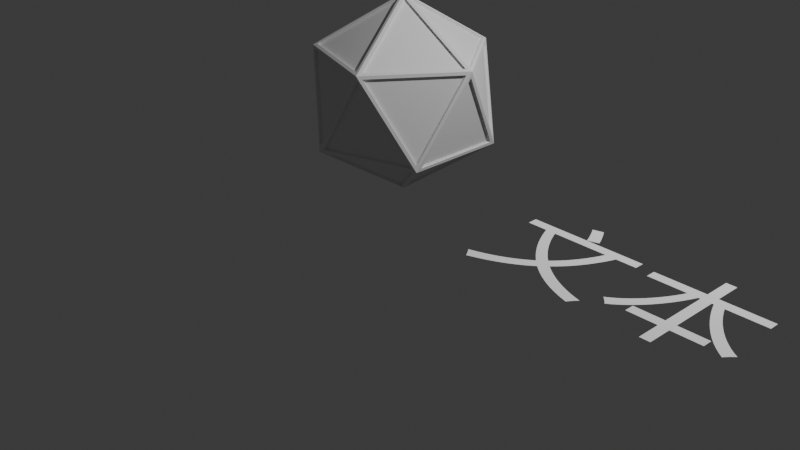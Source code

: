 # Source: 20dice.blend  (saved by Blender 4.4.30; exported with 4.5.12 LTS)
import bpy
from mathutils import Matrix  # noqa: F401  (used for matrix-valued properties, if any)

bpy.ops.wm.read_factory_settings(use_empty=True)
scene = bpy.context.scene
scene.name = 'Scene'

# ---- collections
col_collection = bpy.data.collections.new('Collection'); scene.collection.children.link(col_collection)

# ---- world
world_world = bpy.data.worlds.new('World'); scene.world = world_world
world_world.use_nodes = True; world_world.node_tree.nodes.clear()
_N = world_world.node_tree.nodes; _L = world_world.node_tree.links
n0 = _N.new('ShaderNodeOutputWorld'); n0.name = 'World Output'; n0.location = (300, 300)
n1 = _N.new('ShaderNodeBackground'); n1.name = 'Background'; n1.location = (10, 300)
n1.inputs[0].default_value = (0.05088, 0.05088, 0.05088, 1.0)
_L.new(n1.outputs[0], n0.inputs[0])
n0.is_active_output = True
world_world.color = (0.05088, 0.05088, 0.05088)
world_world.sun_shadow_jitter_overblur = 0.0

# ---- cameras
cam_camera = bpy.data.cameras.new('Camera')
cam_camera.clip_end = 100.0
cam_camera.ortho_scale = 7.314

# ---- lights
light_light = bpy.data.lights.new('Light', 'POINT')
light_light.energy = 1000.0
light_light.shadow_soft_size = 0.1

# ---- meshes
me_001 = bpy.data.meshes.new('棱角球.001')
me_001.from_pydata([(0.0, 0.0, -1.0), (0.7236, -0.5257, -0.4472), (-0.2764, -0.8506, -0.4472), (-0.8944, 0.0, -0.4472), (-0.2764, 0.8506, -0.4472), (0.7236, 0.5257, -0.4472), (0.2764, -0.8506, 0.4472), (-0.7236, -0.5257, 0.4472), (-0.7236, 0.5257, 0.4472), (0.2764, 0.8506, 0.4472), (0.8944, 0.0, 0.4472), (0.0, 0.0, 1.0), (0.01572, -0.04837, -0.9611), (0.663, -0.5187, -0.4666), (-0.2315, -0.8093, -0.4666), (0.6982, -0.4703, -0.4666), (0.05086, 0.0, -0.9611), (0.6982, 0.4703, -0.4666), (-0.04114, -0.02989, -0.9611), (-0.2884, -0.7909, -0.4666), (-0.8413, -0.02989, -0.4666), (-0.04114, 0.02989, -0.9611), (-0.8413, 0.02989, -0.4666), (-0.2884, 0.7909, -0.4666), (0.01572, 0.04837, -0.9611), (-0.2315, 0.8093, -0.4666), (0.663, 0.5187, -0.4666), (0.7296, -0.4703, -0.4158), (0.7296, 0.4703, -0.4158), (0.8824, 0.0, 0.3844), (-0.2218, -0.8392, -0.4158), (0.6727, -0.5486, -0.4158), (0.2727, -0.8392, 0.3844), (-0.8667, -0.04837, -0.4158), (-0.3138, -0.8093, -0.4158), (-0.7139, -0.5187, 0.3844), (-0.3138, 0.8093, -0.4158), (-0.8667, 0.04837, -0.4158), (-0.7139, 0.5187, 0.3844), (0.6727, 0.5486, -0.4158), (-0.2218, 0.8392, -0.4158), (0.2727, 0.8392, 0.3844), (0.7139, -0.5187, -0.3844), (0.8667, -0.04837, 0.4158), (0.3138, -0.8093, 0.4158), (-0.2727, -0.8392, -0.3844), (0.2218, -0.8392, 0.4158), (-0.6727, -0.5486, 0.4158), (-0.8824, 0.0, -0.3844), (-0.7296, -0.4703, 0.4158), (-0.7296, 0.4703, 0.4158), (-0.2727, 0.8392, -0.3844), (-0.6727, 0.5486, 0.4158), (0.2218, 0.8392, 0.4158), (0.7139, 0.5187, -0.3844), (0.3138, 0.8093, 0.4158), (0.8667, 0.04837, 0.4158), (0.2884, -0.7909, 0.4666), (0.8413, -0.02989, 0.4666), (0.04114, -0.02989, 0.9611), (-0.663, -0.5187, 0.4666), (0.2315, -0.8093, 0.4666), (-0.01572, -0.04837, 0.9611), (-0.6982, 0.4703, 0.4666), (-0.6982, -0.4703, 0.4666), (-0.05086, 0.0, 0.9611), (0.2315, 0.8093, 0.4666), (-0.663, 0.5187, 0.4666), (-0.01572, 0.04837, 0.9611), (0.8413, 0.02989, 0.4666), (0.2884, 0.7909, 0.4666), (0.04114, 0.02989, 0.9611), (0.0129, -0.03971, -0.9492), (0.6602, -0.51, -0.4547), (-0.2343, -0.8007, -0.4547), (0.6891, -0.4703, -0.4547), (0.04175, 0.0, -0.9492), (0.6891, 0.4703, -0.4547), (-0.03378, -0.02454, -0.9492), (-0.281, -0.7855, -0.4547), (-0.8339, -0.02454, -0.4547), (-0.03378, 0.02454, -0.9492), (-0.8339, 0.02454, -0.4547), (-0.281, 0.7855, -0.4547), (0.0129, 0.03971, -0.9492), (-0.2343, 0.8007, -0.4547), (0.6602, 0.51, -0.4547), (0.7149, -0.4703, -0.413), (0.7149, 0.4703, -0.413), (0.8677, 0.0, 0.3872), (-0.2264, -0.8252, -0.413), (0.6682, -0.5345, -0.413), (0.2681, -0.8252, 0.3872), (-0.8548, -0.03971, -0.413), (-0.3019, -0.8007, -0.413), (-0.702, -0.51, 0.3872), (-0.3019, 0.8007, -0.413), (-0.8548, 0.03971, -0.413), (-0.702, 0.51, 0.3872), (0.6682, 0.5345, -0.413), (-0.2264, 0.8252, -0.413), (0.2681, 0.8252, 0.3872), (0.702, -0.51, -0.3872), (0.8548, -0.03971, 0.413), (0.3019, -0.8007, 0.413), (-0.2681, -0.8252, -0.3872), (0.2264, -0.8252, 0.413), (-0.6682, -0.5345, 0.413), (-0.8677, 0.0, -0.3872), (-0.7149, -0.4703, 0.413), (-0.7149, 0.4703, 0.413), (-0.2681, 0.8252, -0.3872), (-0.6682, 0.5345, 0.413), (0.2264, 0.8252, 0.413), (0.702, 0.51, -0.3872), (0.3019, 0.8007, 0.413), (0.8548, 0.03971, 0.413), (0.281, -0.7855, 0.4547), (0.8339, -0.02454, 0.4547), (0.03378, -0.02454, 0.9492), (-0.6602, -0.51, 0.4547), (0.2343, -0.8007, 0.4547), (-0.0129, -0.03971, 0.9492), (-0.6891, 0.4703, 0.4547), (-0.6891, -0.4703, 0.4547), (-0.04175, 0.0, 0.9492), (0.2343, 0.8007, 0.4547), (-0.6602, 0.51, 0.4547), (-0.0129, 0.03971, 0.9492), (0.8339, 0.02454, 0.4547), (0.281, 0.7855, 0.4547), (0.03378, 0.02454, 0.9492), (0.01683, -0.0518, -0.9395), (0.6451, -0.5082, -0.4596), (-0.2231, -0.7903, -0.4596), (0.6827, -0.4564, -0.4596), (0.05447, 0.0, -0.9395), (0.6827, 0.4564, -0.4596), (-0.04406, -0.03201, -0.9395), (-0.284, -0.7706, -0.4596), (-0.8206, -0.03201, -0.4596), (-0.04406, 0.03201, -0.9395), (-0.8206, 0.03201, -0.4596), (-0.284, 0.7706, -0.4596), (0.01683, 0.0518, -0.9395), (-0.2231, 0.7903, -0.4596), (0.6451, 0.5082, -0.4596), (0.7164, -0.4564, -0.4051), (0.7164, 0.4564, -0.4051), (0.8647, 0.0, 0.3714), (-0.2127, -0.8224, -0.4051), (0.6555, -0.5403, -0.4051), (0.2672, -0.8224, 0.3714), (-0.8479, -0.0518, -0.4051), (-0.3113, -0.7903, -0.4051), (-0.6995, -0.5082, 0.3714), (-0.3113, 0.7903, -0.4051), (-0.8479, 0.0518, -0.4051), (-0.6995, 0.5082, 0.3714), (0.6555, 0.5403, -0.4051), (-0.2127, 0.8224, -0.4051), (0.2672, 0.8224, 0.3714), (0.6995, -0.5082, -0.3714), (0.8479, -0.0518, 0.4051), (0.3113, -0.7903, 0.4051), (-0.2672, -0.8224, -0.3714), (0.2127, -0.8224, 0.4051), (-0.6555, -0.5403, 0.4051), (-0.8647, 0.0, -0.3714), (-0.7164, -0.4564, 0.4051), (-0.7164, 0.4564, 0.4051), (-0.2672, 0.8224, -0.3714), (-0.6555, 0.5403, 0.4051), (0.2127, 0.8224, 0.4051), (0.6995, 0.5082, -0.3714), (0.3113, 0.7903, 0.4051), (0.8479, 0.0518, 0.4051), (0.284, -0.7706, 0.4596), (0.8206, -0.03201, 0.4596), (0.04406, -0.03201, 0.9395), (-0.6451, -0.5082, 0.4596), (0.2231, -0.7903, 0.4596), (-0.01683, -0.0518, 0.9395), (-0.6827, 0.4564, 0.4596), (-0.6827, -0.4564, 0.4596), (-0.05447, 0.0, 0.9395), (0.2231, 0.7903, 0.4596), (-0.6451, 0.5082, 0.4596), (-0.01683, 0.0518, 0.9395), (0.8206, 0.03201, 0.4596), (0.284, 0.7706, 0.4596), (0.04406, 0.03201, 0.9395), (0.01533, -0.04718, -0.9332), (0.6436, -0.5036, -0.4532), (-0.2246, -0.7857, -0.4532), (0.6779, -0.4564, -0.4532), (0.04961, 0.0, -0.9332), (0.6779, 0.4564, -0.4532), (-0.04014, -0.02916, -0.9332), (-0.2801, -0.7677, -0.4532), (-0.8167, -0.02916, -0.4532), (-0.04014, 0.02916, -0.9332), (-0.8167, 0.02916, -0.4532), (-0.2801, 0.7677, -0.4532), (0.01533, 0.04718, -0.9332), (-0.2246, 0.7857, -0.4532), (0.6436, 0.5036, -0.4532), (0.7085, -0.4564, -0.4036), (0.7085, 0.4564, -0.4036), (0.8568, 0.0, 0.3729), (-0.2152, -0.8149, -0.4036), (0.653, -0.5328, -0.4036), (0.2648, -0.8149, 0.3729), (-0.8415, -0.04718, -0.4036), (-0.3049, -0.7857, -0.4036), (-0.6932, -0.5036, 0.3729), (-0.3049, 0.7857, -0.4036), (-0.8415, 0.04718, -0.4036), (-0.6932, 0.5036, 0.3729), (0.653, 0.5328, -0.4036), (-0.2152, 0.8149, -0.4036), (0.2648, 0.8149, 0.3729), (0.6932, -0.5036, -0.3729), (0.8415, -0.04718, 0.4036), (0.3049, -0.7857, 0.4036), (-0.2648, -0.8149, -0.3729), (0.2152, -0.8149, 0.4036), (-0.653, -0.5328, 0.4036), (-0.8568, 0.0, -0.3729), (-0.7085, -0.4564, 0.4036), (-0.7085, 0.4564, 0.4036), (-0.2648, 0.8149, -0.3729), (-0.653, 0.5328, 0.4036), (0.2152, 0.8149, 0.4036), (0.6932, 0.5036, -0.3729), (0.3049, 0.7857, 0.4036), (0.8415, 0.04718, 0.4036), (0.2801, -0.7677, 0.4532), (0.8167, -0.02916, 0.4532), (0.04014, -0.02916, 0.9332), (-0.6436, -0.5036, 0.4532), (0.2246, -0.7857, 0.4532), (-0.01533, -0.04718, 0.9332), (-0.6779, 0.4564, 0.4532), (-0.6779, -0.4564, 0.4532), (-0.04961, 0.0, 0.9332), (0.2246, 0.7857, 0.4532), (-0.6436, 0.5036, 0.4532), (-0.01533, 0.04718, 0.9332), (0.8167, 0.02916, 0.4532), (0.2801, 0.7677, 0.4532), (0.04014, 0.02916, 0.9332)], [], [(0, 1, 13, 12), (1, 2, 14, 13), (2, 0, 12, 14), (1, 0, 16, 15), (0, 5, 17, 16), (5, 1, 15, 17), (0, 2, 19, 18), (2, 3, 20, 19), (3, 0, 18, 20), (0, 3, 22, 21), (3, 4, 23, 22), (4, 0, 21, 23), (0, 4, 25, 24), (4, 5, 26, 25), (5, 0, 24, 26), (1, 5, 28, 27), (5, 10, 29, 28), (10, 1, 27, 29), (2, 1, 31, 30), (1, 6, 32, 31), (6, 2, 30, 32), (3, 2, 34, 33), (2, 7, 35, 34), (7, 3, 33, 35), (4, 3, 37, 36), (3, 8, 38, 37), (8, 4, 36, 38), (5, 4, 40, 39), (4, 9, 41, 40), (9, 5, 39, 41), (1, 10, 43, 42), (10, 6, 44, 43), (6, 1, 42, 44), (2, 6, 46, 45), (6, 7, 47, 46), (7, 2, 45, 47), (3, 7, 49, 48), (7, 8, 50, 49), (8, 3, 48, 50), (4, 8, 52, 51), (8, 9, 53, 52), (9, 4, 51, 53), (5, 9, 55, 54), (9, 10, 56, 55), (10, 5, 54, 56), (6, 10, 58, 57), (10, 11, 59, 58), (11, 6, 57, 59), (7, 6, 61, 60), (6, 11, 62, 61), (11, 7, 60, 62), (8, 7, 64, 63), (7, 11, 65, 64), (11, 8, 63, 65), (9, 8, 67, 66), (8, 11, 68, 67), (11, 9, 66, 68), (10, 9, 70, 69), (9, 11, 71, 70), (11, 10, 69, 71), (13, 73, 72, 12), (14, 74, 73, 13), (12, 72, 74, 14), (16, 76, 75, 15), (17, 77, 76, 16), (15, 75, 77, 17), (19, 79, 78, 18), (20, 80, 79, 19), (18, 78, 80, 20), (22, 82, 81, 21), (23, 83, 82, 22), (21, 81, 83, 23), (25, 85, 84, 24), (26, 86, 85, 25), (24, 84, 86, 26), (28, 88, 87, 27), (29, 89, 88, 28), (27, 87, 89, 29), (31, 91, 90, 30), (32, 92, 91, 31), (30, 90, 92, 32), (34, 94, 93, 33), (35, 95, 94, 34), (33, 93, 95, 35), (37, 97, 96, 36), (38, 98, 97, 37), (36, 96, 98, 38), (40, 100, 99, 39), (41, 101, 100, 40), (39, 99, 101, 41), (43, 103, 102, 42), (44, 104, 103, 43), (42, 102, 104, 44), (46, 106, 105, 45), (47, 107, 106, 46), (45, 105, 107, 47), (49, 109, 108, 48), (50, 110, 109, 49), (48, 108, 110, 50), (52, 112, 111, 51), (53, 113, 112, 52), (51, 111, 113, 53), (55, 115, 114, 54), (56, 116, 115, 55), (54, 114, 116, 56), (58, 118, 117, 57), (59, 119, 118, 58), (57, 117, 119, 59), (61, 121, 120, 60), (62, 122, 121, 61), (60, 120, 122, 62), (64, 124, 123, 63), (65, 125, 124, 64), (63, 123, 125, 65), (67, 127, 126, 66), (68, 128, 127, 67), (66, 126, 128, 68), (70, 130, 129, 69), (71, 131, 130, 70), (69, 129, 131, 71), (72, 73, 133, 132), (73, 74, 134, 133), (74, 72, 132, 134), (75, 76, 136, 135), (76, 77, 137, 136), (77, 75, 135, 137), (78, 79, 139, 138), (79, 80, 140, 139), (80, 78, 138, 140), (81, 82, 142, 141), (82, 83, 143, 142), (83, 81, 141, 143), (84, 85, 145, 144), (85, 86, 146, 145), (86, 84, 144, 146), (87, 88, 148, 147), (88, 89, 149, 148), (89, 87, 147, 149), (90, 91, 151, 150), (91, 92, 152, 151), (92, 90, 150, 152), (93, 94, 154, 153), (94, 95, 155, 154), (95, 93, 153, 155), (96, 97, 157, 156), (97, 98, 158, 157), (98, 96, 156, 158), (99, 100, 160, 159), (100, 101, 161, 160), (101, 99, 159, 161), (102, 103, 163, 162), (103, 104, 164, 163), (104, 102, 162, 164), (105, 106, 166, 165), (106, 107, 167, 166), (107, 105, 165, 167), (108, 109, 169, 168), (109, 110, 170, 169), (110, 108, 168, 170), (111, 112, 172, 171), (112, 113, 173, 172), (113, 111, 171, 173), (114, 115, 175, 174), (115, 116, 176, 175), (116, 114, 174, 176), (117, 118, 178, 177), (118, 119, 179, 178), (119, 117, 177, 179), (120, 121, 181, 180), (121, 122, 182, 181), (122, 120, 180, 182), (123, 124, 184, 183), (124, 125, 185, 184), (125, 123, 183, 185), (126, 127, 187, 186), (127, 128, 188, 187), (128, 126, 186, 188), (129, 130, 190, 189), (130, 131, 191, 190), (131, 129, 189, 191), (192, 193, 194), (133, 193, 192, 132), (134, 194, 193, 133), (132, 192, 194, 134), (195, 196, 197), (136, 196, 195, 135), (137, 197, 196, 136), (135, 195, 197, 137), (198, 199, 200), (139, 199, 198, 138), (140, 200, 199, 139), (138, 198, 200, 140), (201, 202, 203), (142, 202, 201, 141), (143, 203, 202, 142), (141, 201, 203, 143), (204, 205, 206), (145, 205, 204, 144), (146, 206, 205, 145), (144, 204, 206, 146), (207, 208, 209), (148, 208, 207, 147), (149, 209, 208, 148), (147, 207, 209, 149), (210, 211, 212), (151, 211, 210, 150), (152, 212, 211, 151), (150, 210, 212, 152), (213, 214, 215), (154, 214, 213, 153), (155, 215, 214, 154), (153, 213, 215, 155), (216, 217, 218), (157, 217, 216, 156), (158, 218, 217, 157), (156, 216, 218, 158), (219, 220, 221), (160, 220, 219, 159), (161, 221, 220, 160), (159, 219, 221, 161), (222, 223, 224), (163, 223, 222, 162), (164, 224, 223, 163), (162, 222, 224, 164), (225, 226, 227), (166, 226, 225, 165), (167, 227, 226, 166), (165, 225, 227, 167), (228, 229, 230), (169, 229, 228, 168), (170, 230, 229, 169), (168, 228, 230, 170), (231, 232, 233), (172, 232, 231, 171), (173, 233, 232, 172), (171, 231, 233, 173), (234, 235, 236), (175, 235, 234, 174), (176, 236, 235, 175), (174, 234, 236, 176), (237, 238, 239), (178, 238, 237, 177), (179, 239, 238, 178), (177, 237, 239, 179), (240, 241, 242), (181, 241, 240, 180), (182, 242, 241, 181), (180, 240, 242, 182), (243, 244, 245), (184, 244, 243, 183), (185, 245, 244, 184), (183, 243, 245, 185), (246, 247, 248), (187, 247, 246, 186), (188, 248, 247, 187), (186, 246, 248, 188), (249, 250, 251), (190, 250, 249, 189), (191, 251, 250, 190), (189, 249, 251, 191)])
_uv = me_001.uv_layers.new(name='UV贴图')
_uv.uv.foreach_set('vector', [0.1818, 0.0, 0.2727, 0.1575, 0.2631, 0.1519, 0.1818, 0.01107, 0.2727, 0.1575, 0.09091, 0.1575, 0.1005, 0.1519, 0.2631, 0.1519, 0.09091, 0.1575, 0.1818, 0.0, 0.1818, 0.01107, 0.1005, 0.1519, 0.2727, 0.1575, 0.3636, 0.0, 0.3636, 0.01107, 0.2823, 0.1519, 0.3636, 0.0, 0.4545, 0.1575, 0.445, 0.1519, 0.3636, 0.01107, 0.4545, 0.1575, 0.2727, 0.1575, 0.2823, 0.1519, 0.445, 0.1519, 0.9091, 0.0, 1.0, 0.1575, 0.9904, 0.1519, 0.9091, 0.01107, 1.0, 0.1575, 0.8182, 0.1575, 0.8278, 0.1519, 0.9904, 0.1519, 0.8182, 0.1575, 0.9091, 0.0, 0.9091, 0.01107, 0.8278, 0.1519, 0.7273, 0.0, 0.8182, 0.1575, 0.8086, 0.1519, 0.7273, 0.01107, 0.8182, 0.1575, 0.6364, 0.1575, 0.6459, 0.1519, 0.8086, 0.1519, 0.6364, 0.1575, 0.7273, 0.0, 0.7273, 0.01107, 0.6459, 0.1519, 0.5455, 0.0, 0.6364, 0.1575, 0.6268, 0.1519, 0.5455, 0.01107, 0.6364, 0.1575, 0.4545, 0.1575, 0.4641, 0.1519, 0.6268, 0.1519, 0.4545, 0.1575, 0.5455, 0.0, 0.5455, 0.01107, 0.4641, 0.1519, 0.2727, 0.1575, 0.4545, 0.1575, 0.445, 0.163, 0.2823, 0.163, 0.4545, 0.1575, 0.3636, 0.3149, 0.3636, 0.3039, 0.445, 0.163, 0.3636, 0.3149, 0.2727, 0.1575, 0.2823, 0.163, 0.3636, 0.3039, 0.09091, 0.1575, 0.2727, 0.1575, 0.2631, 0.163, 0.1005, 0.163, 0.2727, 0.1575, 0.1818, 0.3149, 0.1818, 0.3039, 0.2631, 0.163, 0.1818, 0.3149, 0.09091, 0.1575, 0.1005, 0.163, 0.1818, 0.3039, 0.8182, 0.1575, 1.0, 0.1575, 0.9904, 0.163, 0.8278, 0.163, 1.0, 0.1575, 0.9091, 0.3149, 0.9091, 0.3039, 0.9904, 0.163, 0.9091, 0.3149, 0.8182, 0.1575, 0.8278, 0.163, 0.9091, 0.3039, 0.6364, 0.1575, 0.8182, 0.1575, 0.8086, 0.163, 0.6459, 0.163, 0.8182, 0.1575, 0.7273, 0.3149, 0.7273, 0.3039, 0.8086, 0.163, 0.7273, 0.3149, 0.6364, 0.1575, 0.6459, 0.163, 0.7273, 0.3039, 0.4545, 0.1575, 0.6364, 0.1575, 0.6268, 0.163, 0.4641, 0.163, 0.6364, 0.1575, 0.5455, 0.3149, 0.5455, 0.3039, 0.6268, 0.163, 0.5455, 0.3149, 0.4545, 0.1575, 0.4641, 0.163, 0.5455, 0.3039, 0.2727, 0.1575, 0.3636, 0.3149, 0.3541, 0.3094, 0.2727, 0.1685, 0.3636, 0.3149, 0.1818, 0.3149, 0.1914, 0.3094, 0.3541, 0.3094, 0.1818, 0.3149, 0.2727, 0.1575, 0.2727, 0.1685, 0.1914, 0.3094, 0.09091, 0.1575, 0.1818, 0.3149, 0.1722, 0.3094, 0.09091, 0.1685, 0.1818, 0.3149, 0.0, 0.3149, 0.009584, 0.3094, 0.1722, 0.3094, 0.0, 0.3149, 0.09091, 0.1575, 0.09091, 0.1685, 0.009584, 0.3094, 0.8182, 0.1575, 0.9091, 0.3149, 0.8995, 0.3094, 0.8182, 0.1685, 0.9091, 0.3149, 0.7273, 0.3149, 0.7369, 0.3094, 0.8995, 0.3094, 0.7273, 0.3149, 0.8182, 0.1575, 0.8182, 0.1685, 0.7369, 0.3094, 0.6364, 0.1575, 0.7273, 0.3149, 0.7177, 0.3094, 0.6364, 0.1685, 0.7273, 0.3149, 0.5455, 0.3149, 0.555, 0.3094, 0.7177, 0.3094, 0.5455, 0.3149, 0.6364, 0.1575, 0.6364, 0.1685, 0.555, 0.3094, 0.4545, 0.1575, 0.5455, 0.3149, 0.5359, 0.3094, 0.4545, 0.1685, 0.5455, 0.3149, 0.3636, 0.3149, 0.3732, 0.3094, 0.5359, 0.3094, 0.3636, 0.3149, 0.4545, 0.1575, 0.4545, 0.1685, 0.3732, 0.3094, 0.1818, 0.3149, 0.3636, 0.3149, 0.3541, 0.3205, 0.1914, 0.3205, 0.3636, 0.3149, 0.2727, 0.4724, 0.2727, 0.4613, 0.3541, 0.3205, 0.2727, 0.4724, 0.1818, 0.3149, 0.1914, 0.3205, 0.2727, 0.4613, 0.0, 0.3149, 0.1818, 0.3149, 0.1722, 0.3205, 0.009584, 0.3205, 0.1818, 0.3149, 0.09091, 0.4724, 0.09091, 0.4613, 0.1722, 0.3205, 0.09091, 0.4724, 0.0, 0.3149, 0.009584, 0.3205, 0.09091, 0.4613, 0.7273, 0.3149, 0.9091, 0.3149, 0.8995, 0.3205, 0.7369, 0.3205, 0.9091, 0.3149, 0.8182, 0.4724, 0.8182, 0.4613, 0.8995, 0.3205, 0.8182, 0.4724, 0.7273, 0.3149, 0.7369, 0.3205, 0.8182, 0.4613, 0.5455, 0.3149, 0.7273, 0.3149, 0.7177, 0.3205, 0.555, 0.3205, 0.7273, 0.3149, 0.6364, 0.4724, 0.6364, 0.4613, 0.7177, 0.3205, 0.6364, 0.4724, 0.5455, 0.3149, 0.555, 0.3205, 0.6364, 0.4613, 0.3636, 0.3149, 0.5455, 0.3149, 0.5359, 0.3205, 0.3732, 0.3205, 0.5455, 0.3149, 0.4545, 0.4724, 0.4545, 0.4613, 0.5359, 0.3205, 0.4545, 0.4724, 0.3636, 0.3149, 0.3732, 0.3205, 0.4545, 0.4613, 0.2631, 0.1519, 0.2631, 0.1519, 0.1818, 0.01107, 0.1818, 0.01107, 0.1005, 0.1519, 0.1005, 0.1519, 0.2631, 0.1519, 0.2631, 0.1519, 0.1818, 0.01107, 0.1818, 0.01107, 0.1005, 0.1519, 0.1005, 0.1519, 0.3636, 0.01107, 0.3636, 0.01107, 0.2823, 0.1519, 0.2823, 0.1519, 0.445, 0.1519, 0.445, 0.1519, 0.3636, 0.01107, 0.3636, 0.01107, 0.2823, 0.1519, 0.2823, 0.1519, 0.445, 0.1519, 0.445, 0.1519, 0.9904, 0.1519, 0.9904, 0.1519, 0.9091, 0.01107, 0.9091, 0.01107, 0.8278, 0.1519, 0.8278, 0.1519, 0.9904, 0.1519, 0.9904, 0.1519, 0.9091, 0.01107, 0.9091, 0.01107, 0.8278, 0.1519, 0.8278, 0.1519, 0.8086, 0.1519, 0.8086, 0.1519, 0.7273, 0.01107, 0.7273, 0.01107, 0.6459, 0.1519, 0.6459, 0.1519, 0.8086, 0.1519, 0.8086, 0.1519, 0.7273, 0.01107, 0.7273, 0.01107, 0.6459, 0.1519, 0.6459, 0.1519, 0.6268, 0.1519, 0.6268, 0.1519, 0.5455, 0.01107, 0.5455, 0.01107, 0.4641, 0.1519, 0.4641, 0.1519, 0.6268, 0.1519, 0.6268, 0.1519, 0.5455, 0.01107, 0.5455, 0.01107, 0.4641, 0.1519, 0.4641, 0.1519, 0.445, 0.163, 0.445, 0.163, 0.2823, 0.163, 0.2823, 0.163, 0.3636, 0.3039, 0.3636, 0.3039, 0.445, 0.163, 0.445, 0.163, 0.2823, 0.163, 0.2823, 0.163, 0.3636, 0.3039, 0.3636, 0.3039, 0.2631, 0.163, 0.2631, 0.163, 0.1005, 0.163, 0.1005, 0.163, 0.1818, 0.3039, 0.1818, 0.3039, 0.2631, 0.163, 0.2631, 0.163, 0.1005, 0.163, 0.1005, 0.163, 0.1818, 0.3039, 0.1818, 0.3039, 0.9904, 0.163, 0.9904, 0.163, 0.8278, 0.163, 0.8278, 0.163, 0.9091, 0.3039, 0.9091, 0.3039, 0.9904, 0.163, 0.9904, 0.163, 0.8278, 0.163, 0.8278, 0.163, 0.9091, 0.3039, 0.9091, 0.3039, 0.8086, 0.163, 0.8086, 0.163, 0.6459, 0.163, 0.6459, 0.163, 0.7273, 0.3039, 0.7273, 0.3039, 0.8086, 0.163, 0.8086, 0.163, 0.6459, 0.163, 0.6459, 0.163, 0.7273, 0.3039, 0.7273, 0.3039, 0.6268, 0.163, 0.6268, 0.163, 0.4641, 0.163, 0.4641, 0.163, 0.5455, 0.3039, 0.5455, 0.3039, 0.6268, 0.163, 0.6268, 0.163, 0.4641, 0.163, 0.4641, 0.163, 0.5455, 0.3039, 0.5455, 0.3039, 0.3541, 0.3094, 0.3541, 0.3094, 0.2727, 0.1685, 0.2727, 0.1685, 0.1914, 0.3094, 0.1914, 0.3094, 0.3541, 0.3094, 0.3541, 0.3094, 0.2727, 0.1685, 0.2727, 0.1685, 0.1914, 0.3094, 0.1914, 0.3094, 0.1722, 0.3094, 0.1722, 0.3094, 0.09091, 0.1685, 0.09091, 0.1685, 0.009584, 0.3094, 0.009584, 0.3094, 0.1722, 0.3094, 0.1722, 0.3094, 0.09091, 0.1685, 0.09091, 0.1685, 0.009584, 0.3094, 0.009584, 0.3094, 0.8995, 0.3094, 0.8995, 0.3094, 0.8182, 0.1685, 0.8182, 0.1685, 0.7369, 0.3094, 0.7369, 0.3094, 0.8995, 0.3094, 0.8995, 0.3094, 0.8182, 0.1685, 0.8182, 0.1685, 0.7369, 0.3094, 0.7369, 0.3094, 0.7177, 0.3094, 0.7177, 0.3094, 0.6364, 0.1685, 0.6364, 0.1685, 0.555, 0.3094, 0.555, 0.3094, 0.7177, 0.3094, 0.7177, 0.3094, 0.6364, 0.1685, 0.6364, 0.1685, 0.555, 0.3094, 0.555, 0.3094, 0.5359, 0.3094, 0.5359, 0.3094, 0.4545, 0.1685, 0.4545, 0.1685, 0.3732, 0.3094, 0.3732, 0.3094, 0.5359, 0.3094, 0.5359, 0.3094, 0.4545, 0.1685, 0.4545, 0.1685, 0.3732, 0.3094, 0.3732, 0.3094, 0.3541, 0.3205, 0.3541, 0.3205, 0.1914, 0.3205, 0.1914, 0.3205, 0.2727, 0.4613, 0.2727, 0.4613, 0.3541, 0.3205, 0.3541, 0.3205, 0.1914, 0.3205, 0.1914, 0.3205, 0.2727, 0.4613, 0.2727, 0.4613, 0.1722, 0.3205, 0.1722, 0.3205, 0.009584, 0.3205, 0.009584, 0.3205, 0.09091, 0.4613, 0.09091, 0.4613, 0.1722, 0.3205, 0.1722, 0.3205, 0.009584, 0.3205, 0.009584, 0.3205, 0.09091, 0.4613, 0.09091, 0.4613, 0.8995, 0.3205, 0.8995, 0.3205, 0.7369, 0.3205, 0.7369, 0.3205, 0.8182, 0.4613, 0.8182, 0.4613, 0.8995, 0.3205, 0.8995, 0.3205, 0.7369, 0.3205, 0.7369, 0.3205, 0.8182, 0.4613, 0.8182, 0.4613, 0.7177, 0.3205, 0.7177, 0.3205, 0.555, 0.3205, 0.555, 0.3205, 0.6364, 0.4613, 0.6364, 0.4613, 0.7177, 0.3205, 0.7177, 0.3205, 0.555, 0.3205, 0.555, 0.3205, 0.6364, 0.4613, 0.6364, 0.4613, 0.5359, 0.3205, 0.5359, 0.3205, 0.3732, 0.3205, 0.3732, 0.3205, 0.4545, 0.4613, 0.4545, 0.4613, 0.5359, 0.3205, 0.5359, 0.3205, 0.3732, 0.3205, 0.3732, 0.3205, 0.4545, 0.4613, 0.4545, 0.4613, 0.1818, 0.01107, 0.2631, 0.1519, 0.2607, 0.1505, 0.1818, 0.01383, 0.2631, 0.1519, 0.1005, 0.1519, 0.1029, 0.1505, 0.2607, 0.1505, 0.1005, 0.1519, 0.1818, 0.01107, 0.1818, 0.01383, 0.1029, 0.1505, 0.2823, 0.1519, 0.3636, 0.01107, 0.3636, 0.01383, 0.2847, 0.1505, 0.3636, 0.01107, 0.445, 0.1519, 0.4426, 0.1505, 0.3636, 0.01383, 0.445, 0.1519, 0.2823, 0.1519, 0.2847, 0.1505, 0.4426, 0.1505, 0.9091, 0.01107, 0.9904, 0.1519, 0.988, 0.1505, 0.9091, 0.01383, 0.9904, 0.1519, 0.8278, 0.1519, 0.8302, 0.1505, 0.988, 0.1505, 0.8278, 0.1519, 0.9091, 0.01107, 0.9091, 0.01383, 0.8302, 0.1505, 0.7273, 0.01107, 0.8086, 0.1519, 0.8062, 0.1505, 0.7273, 0.01383, 0.8086, 0.1519, 0.6459, 0.1519, 0.6483, 0.1505, 0.8062, 0.1505, 0.6459, 0.1519, 0.7273, 0.01107, 0.7273, 0.01383, 0.6483, 0.1505, 0.5455, 0.01107, 0.6268, 0.1519, 0.6244, 0.1505, 0.5455, 0.01383, 0.6268, 0.1519, 0.4641, 0.1519, 0.4665, 0.1505, 0.6244, 0.1505, 0.4641, 0.1519, 0.5455, 0.01107, 0.5455, 0.01383, 0.4665, 0.1505, 0.2823, 0.163, 0.445, 0.163, 0.4426, 0.1644, 0.2847, 0.1644, 0.445, 0.163, 0.3636, 0.3039, 0.3636, 0.3011, 0.4426, 0.1644, 0.3636, 0.3039, 0.2823, 0.163, 0.2847, 0.1644, 0.3636, 0.3011, 0.1005, 0.163, 0.2631, 0.163, 0.2607, 0.1644, 0.1029, 0.1644, 0.2631, 0.163, 0.1818, 0.3039, 0.1818, 0.3011, 0.2607, 0.1644, 0.1818, 0.3039, 0.1005, 0.163, 0.1029, 0.1644, 0.1818, 0.3011, 0.8278, 0.163, 0.9904, 0.163, 0.988, 0.1644, 0.8302, 0.1644, 0.9904, 0.163, 0.9091, 0.3039, 0.9091, 0.3011, 0.988, 0.1644, 0.9091, 0.3039, 0.8278, 0.163, 0.8302, 0.1644, 0.9091, 0.3011, 0.6459, 0.163, 0.8086, 0.163, 0.8062, 0.1644, 0.6483, 0.1644, 0.8086, 0.163, 0.7273, 0.3039, 0.7273, 0.3011, 0.8062, 0.1644, 0.7273, 0.3039, 0.6459, 0.163, 0.6483, 0.1644, 0.7273, 0.3011, 0.4641, 0.163, 0.6268, 0.163, 0.6244, 0.1644, 0.4665, 0.1644, 0.6268, 0.163, 0.5455, 0.3039, 0.5455, 0.3011, 0.6244, 0.1644, 0.5455, 0.3039, 0.4641, 0.163, 0.4665, 0.1644, 0.5455, 0.3011, 0.2727, 0.1685, 0.3541, 0.3094, 0.3517, 0.308, 0.2727, 0.1713, 0.3541, 0.3094, 0.1914, 0.3094, 0.1938, 0.308, 0.3517, 0.308, 0.1914, 0.3094, 0.2727, 0.1685, 0.2727, 0.1713, 0.1938, 0.308, 0.09091, 0.1685, 0.1722, 0.3094, 0.1698, 0.308, 0.09091, 0.1713, 0.1722, 0.3094, 0.009584, 0.3094, 0.01198, 0.308, 0.1698, 0.308, 0.009584, 0.3094, 0.09091, 0.1685, 0.09091, 0.1713, 0.01198, 0.308, 0.8182, 0.1685, 0.8995, 0.3094, 0.8971, 0.308, 0.8182, 0.1713, 0.8995, 0.3094, 0.7369, 0.3094, 0.7393, 0.308, 0.8971, 0.308, 0.7369, 0.3094, 0.8182, 0.1685, 0.8182, 0.1713, 0.7393, 0.308, 0.6364, 0.1685, 0.7177, 0.3094, 0.7153, 0.308, 0.6364, 0.1713, 0.7177, 0.3094, 0.555, 0.3094, 0.5574, 0.308, 0.7153, 0.308, 0.555, 0.3094, 0.6364, 0.1685, 0.6364, 0.1713, 0.5574, 0.308, 0.4545, 0.1685, 0.5359, 0.3094, 0.5335, 0.308, 0.4545, 0.1713, 0.5359, 0.3094, 0.3732, 0.3094, 0.3756, 0.308, 0.5335, 0.308, 0.3732, 0.3094, 0.4545, 0.1685, 0.4545, 0.1713, 0.3756, 0.308, 0.1914, 0.3205, 0.3541, 0.3205, 0.3517, 0.3218, 0.1938, 0.3218, 0.3541, 0.3205, 0.2727, 0.4613, 0.2727, 0.4585, 0.3517, 0.3218, 0.2727, 0.4613, 0.1914, 0.3205, 0.1938, 0.3218, 0.2727, 0.4585, 0.009584, 0.3205, 0.1722, 0.3205, 0.1698, 0.3218, 0.01198, 0.3218, 0.1722, 0.3205, 0.09091, 0.4613, 0.09091, 0.4585, 0.1698, 0.3218, 0.09091, 0.4613, 0.009584, 0.3205, 0.01198, 0.3218, 0.09091, 0.4585, 0.7369, 0.3205, 0.8995, 0.3205, 0.8971, 0.3218, 0.7393, 0.3218, 0.8995, 0.3205, 0.8182, 0.4613, 0.8182, 0.4585, 0.8971, 0.3218, 0.8182, 0.4613, 0.7369, 0.3205, 0.7393, 0.3218, 0.8182, 0.4585, 0.555, 0.3205, 0.7177, 0.3205, 0.7153, 0.3218, 0.5574, 0.3218, 0.7177, 0.3205, 0.6364, 0.4613, 0.6364, 0.4585, 0.7153, 0.3218, 0.6364, 0.4613, 0.555, 0.3205, 0.5574, 0.3218, 0.6364, 0.4585, 0.3732, 0.3205, 0.5359, 0.3205, 0.5335, 0.3218, 0.3756, 0.3218, 0.5359, 0.3205, 0.4545, 0.4613, 0.4545, 0.4585, 0.5335, 0.3218, 0.4545, 0.4613, 0.3732, 0.3205, 0.3756, 0.3218, 0.4545, 0.4585, 0.1818, 0.01383, 0.2607, 0.1505, 0.1029, 0.1505, 0.2607, 0.1505, 0.2607, 0.1505, 0.1818, 0.01383, 0.1818, 0.01383, 0.1029, 0.1505, 0.1029, 0.1505, 0.2607, 0.1505, 0.2607, 0.1505, 0.1818, 0.01383, 0.1818, 0.01383, 0.1029, 0.1505, 0.1029, 0.1505, 0.2847, 0.1505, 0.3636, 0.01383, 0.4426, 0.1505, 0.3636, 0.01383, 0.3636, 0.01383, 0.2847, 0.1505, 0.2847, 0.1505, 0.4426, 0.1505, 0.4426, 0.1505, 0.3636, 0.01383, 0.3636, 0.01383, 0.2847, 0.1505, 0.2847, 0.1505, 0.4426, 0.1505, 0.4426, 0.1505, 0.9091, 0.01383, 0.988, 0.1505, 0.8302, 0.1505, 0.988, 0.1505, 0.988, 0.1505, 0.9091, 0.01383, 0.9091, 0.01383, 0.8302, 0.1505, 0.8302, 0.1505, 0.988, 0.1505, 0.988, 0.1505, 0.9091, 0.01383, 0.9091, 0.01383, 0.8302, 0.1505, 0.8302, 0.1505, 0.7273, 0.01383, 0.8062, 0.1505, 0.6483, 0.1505, 0.8062, 0.1505, 0.8062, 0.1505, 0.7273, 0.01383, 0.7273, 0.01383, 0.6483, 0.1505, 0.6483, 0.1505, 0.8062, 0.1505, 0.8062, 0.1505, 0.7273, 0.01383, 0.7273, 0.01383, 0.6483, 0.1505, 0.6483, 0.1505, 0.5455, 0.01383, 0.6244, 0.1505, 0.4665, 0.1505, 0.6244, 0.1505, 0.6244, 0.1505, 0.5455, 0.01383, 0.5455, 0.01383, 0.4665, 0.1505, 0.4665, 0.1505, 0.6244, 0.1505, 0.6244, 0.1505, 0.5455, 0.01383, 0.5455, 0.01383, 0.4665, 0.1505, 0.4665, 0.1505, 0.2847, 0.1644, 0.4426, 0.1644, 0.3636, 0.3011, 0.4426, 0.1644, 0.4426, 0.1644, 0.2847, 0.1644, 0.2847, 0.1644, 0.3636, 0.3011, 0.3636, 0.3011, 0.4426, 0.1644, 0.4426, 0.1644, 0.2847, 0.1644, 0.2847, 0.1644, 0.3636, 0.3011, 0.3636, 0.3011, 0.1029, 0.1644, 0.2607, 0.1644, 0.1818, 0.3011, 0.2607, 0.1644, 0.2607, 0.1644, 0.1029, 0.1644, 0.1029, 0.1644, 0.1818, 0.3011, 0.1818, 0.3011, 0.2607, 0.1644, 0.2607, 0.1644, 0.1029, 0.1644, 0.1029, 0.1644, 0.1818, 0.3011, 0.1818, 0.3011, 0.8302, 0.1644, 0.988, 0.1644, 0.9091, 0.3011, 0.988, 0.1644, 0.988, 0.1644, 0.8302, 0.1644, 0.8302, 0.1644, 0.9091, 0.3011, 0.9091, 0.3011, 0.988, 0.1644, 0.988, 0.1644, 0.8302, 0.1644, 0.8302, 0.1644, 0.9091, 0.3011, 0.9091, 0.3011, 0.6483, 0.1644, 0.8062, 0.1644, 0.7273, 0.3011, 0.8062, 0.1644, 0.8062, 0.1644, 0.6483, 0.1644, 0.6483, 0.1644, 0.7273, 0.3011, 0.7273, 0.3011, 0.8062, 0.1644, 0.8062, 0.1644, 0.6483, 0.1644, 0.6483, 0.1644, 0.7273, 0.3011, 0.7273, 0.3011, 0.4665, 0.1644, 0.6244, 0.1644, 0.5455, 0.3011, 0.6244, 0.1644, 0.6244, 0.1644, 0.4665, 0.1644, 0.4665, 0.1644, 0.5455, 0.3011, 0.5455, 0.3011, 0.6244, 0.1644, 0.6244, 0.1644, 0.4665, 0.1644, 0.4665, 0.1644, 0.5455, 0.3011, 0.5455, 0.3011, 0.2727, 0.1713, 0.3517, 0.308, 0.1938, 0.308, 0.3517, 0.308, 0.3517, 0.308, 0.2727, 0.1713, 0.2727, 0.1713, 0.1938, 0.308, 0.1938, 0.308, 0.3517, 0.308, 0.3517, 0.308, 0.2727, 0.1713, 0.2727, 0.1713, 0.1938, 0.308, 0.1938, 0.308, 0.09091, 0.1713, 0.1698, 0.308, 0.01198, 0.308, 0.1698, 0.308, 0.1698, 0.308, 0.09091, 0.1713, 0.09091, 0.1713, 0.01198, 0.308, 0.01198, 0.308, 0.1698, 0.308, 0.1698, 0.308, 0.09091, 0.1713, 0.09091, 0.1713, 0.01198, 0.308, 0.01198, 0.308, 0.8182, 0.1713, 0.8971, 0.308, 0.7393, 0.308, 0.8971, 0.308, 0.8971, 0.308, 0.8182, 0.1713, 0.8182, 0.1713, 0.7393, 0.308, 0.7393, 0.308, 0.8971, 0.308, 0.8971, 0.308, 0.8182, 0.1713, 0.8182, 0.1713, 0.7393, 0.308, 0.7393, 0.308, 0.6364, 0.1713, 0.7153, 0.308, 0.5574, 0.308, 0.7153, 0.308, 0.7153, 0.308, 0.6364, 0.1713, 0.6364, 0.1713, 0.5574, 0.308, 0.5574, 0.308, 0.7153, 0.308, 0.7153, 0.308, 0.6364, 0.1713, 0.6364, 0.1713, 0.5574, 0.308, 0.5574, 0.308, 0.4545, 0.1713, 0.5335, 0.308, 0.3756, 0.308, 0.5335, 0.308, 0.5335, 0.308, 0.4545, 0.1713, 0.4545, 0.1713, 0.3756, 0.308, 0.3756, 0.308, 0.5335, 0.308, 0.5335, 0.308, 0.4545, 0.1713, 0.4545, 0.1713, 0.3756, 0.308, 0.3756, 0.308, 0.1938, 0.3218, 0.3517, 0.3218, 0.2727, 0.4585, 0.3517, 0.3218, 0.3517, 0.3218, 0.1938, 0.3218, 0.1938, 0.3218, 0.2727, 0.4585, 0.2727, 0.4585, 0.3517, 0.3218, 0.3517, 0.3218, 0.1938, 0.3218, 0.1938, 0.3218, 0.2727, 0.4585, 0.2727, 0.4585, 0.01198, 0.3218, 0.1698, 0.3218, 0.09091, 0.4585, 0.1698, 0.3218, 0.1698, 0.3218, 0.01198, 0.3218, 0.01198, 0.3218, 0.09091, 0.4585, 0.09091, 0.4585, 0.1698, 0.3218, 0.1698, 0.3218, 0.01198, 0.3218, 0.01198, 0.3218, 0.09091, 0.4585, 0.09091, 0.4585, 0.7393, 0.3218, 0.8971, 0.3218, 0.8182, 0.4585, 0.8971, 0.3218, 0.8971, 0.3218, 0.7393, 0.3218, 0.7393, 0.3218, 0.8182, 0.4585, 0.8182, 0.4585, 0.8971, 0.3218, 0.8971, 0.3218, 0.7393, 0.3218, 0.7393, 0.3218, 0.8182, 0.4585, 0.8182, 0.4585, 0.5574, 0.3218, 0.7153, 0.3218, 0.6364, 0.4585, 0.7153, 0.3218, 0.7153, 0.3218, 0.5574, 0.3218, 0.5574, 0.3218, 0.6364, 0.4585, 0.6364, 0.4585, 0.7153, 0.3218, 0.7153, 0.3218, 0.5574, 0.3218, 0.5574, 0.3218, 0.6364, 0.4585, 0.6364, 0.4585, 0.3756, 0.3218, 0.5335, 0.3218, 0.4545, 0.4585, 0.5335, 0.3218, 0.5335, 0.3218, 0.3756, 0.3218, 0.3756, 0.3218, 0.4545, 0.4585, 0.4545, 0.4585, 0.5335, 0.3218, 0.5335, 0.3218, 0.3756, 0.3218, 0.3756, 0.3218, 0.4545, 0.4585, 0.4545, 0.4585])
me_001.update()

# ---- curves / text
txt_x = bpy.data.curves.new('文本', 'FONT')
txt_x.dimensions = '2D'
txt_x.body = '文本'

# ---- objects
ob_light = bpy.data.objects.new('Light', light_light)
ob_camera = bpy.data.objects.new('Camera', cam_camera)
ob_x = bpy.data.objects.new('文本', txt_x)
ob_x_1 = bpy.data.objects.new('棱角球', me_001)

# ---- transforms, parenting, visibility, modifiers, constraints
ob_light.location = (4.076, 1.005, 5.904)
ob_light.rotation_euler = (0.6503, 0.05522, 1.866)
ob_light.lock_rotations_4d = False
ob_light.empty_display_type = 'ARROWS'
ob_light.color = (0.0, 0.0, 0.0, 0.0)
ob_light.lineart.crease_threshold = 0.0
ob_camera.location = (7.359, -6.926, 4.958)
ob_camera.rotation_euler = (1.109, 0.0, 0.8149)
ob_camera.lock_rotations_4d = False
ob_camera.empty_display_type = 'ARROWS'
ob_camera.color = (0.0, 0.0, 0.0, 0.0)
ob_camera.display_type = 'WIRE'
ob_camera.lineart.crease_threshold = 0.0
ob_x.location = (2.88, -2.107, 1.527)
ob_x_1.location = (-0.05593, 0.1161, 1.289)

# ---- collection membership
col_collection.objects.link(ob_light)
col_collection.objects.link(ob_camera)
col_collection.objects.link(ob_x)
col_collection.objects.link(ob_x_1)

# ---- scene / render settings (as saved in the file)
scene.camera = ob_camera
scene.frame_start = 1; scene.frame_end = 250; scene.frame_set(124)
scene.render.engine = 'BLENDER_EEVEE_NEXT'
bpy.context.view_layer.update()
